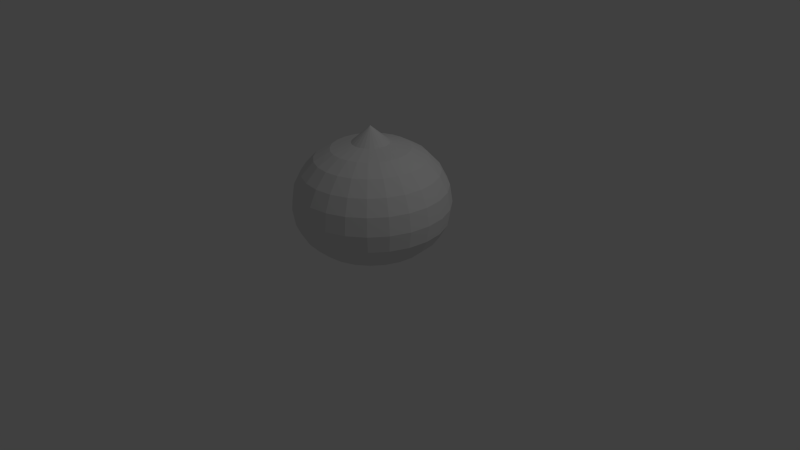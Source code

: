 # Source: SlimeTexImg.blend  (saved by Blender 2.71.0; exported with 4.5.12 LTS)
import bpy
from mathutils import Matrix  # noqa: F401  (used for matrix-valued properties, if any)

bpy.ops.wm.read_factory_settings(use_empty=True)
scene = bpy.context.scene
scene.name = 'Scene'

# ---- collections
col_collection_1 = bpy.data.collections.new('Collection 1'); scene.collection.children.link(col_collection_1)

# ---- materials (node trees are filled in below, after node groups)
mat_slime = bpy.data.materials.new('Slime')
mat_slime.alpha_threshold = 0.0
mat_slime.use_transparent_shadow = False
mat_slime.roughness = 0.5
mat_slime.line_color = (0.0, 0.0, 0.0, 1.0)

# ---- material node trees

# ---- world
world_world = bpy.data.worlds.new('World'); scene.world = world_world
world_world.color = (0.05088, 0.05088, 0.05088)
world_world.use_sun_shadow = False
world_world.sun_shadow_jitter_overblur = 0.0
world_world.cycles.sampling_method = 'MANUAL'
world_world.cycles.sample_map_resolution = 256

# ---- cameras
cam_camera = bpy.data.cameras.new('Camera')
cam_camera.clip_end = 100.0
cam_camera.lens = 35.0
cam_camera.sensor_width = 32.0
cam_camera.sensor_height = 18.0
cam_camera.ortho_scale = 7.314
cam_camera.dof.focus_distance = 0.0
cam_camera.dof.aperture_fstop = 128.0

# ---- lights
light_lamp = bpy.data.lights.new('Lamp', 'POINT')
light_lamp.transmission_factor = 0.0
light_lamp.cutoff_distance = 30.0
light_lamp.energy = 100.0
light_lamp.shadow_buffer_clip_start = 1.001
light_lamp.shadow_soft_size = 0.1
light_lamp.shadow_maximum_resolution = 0.006
light_lamp.use_absolute_resolution = True
light_lamp.cycles.use_multiple_importance_sampling = False

# ---- meshes
me_sphere = bpy.data.meshes.new('Sphere')
me_sphere.from_pydata([(-0.2391, -5.992e-05, 0.7904), (-0.5, 0.0, 0.7196), (-0.7071, 0.0, 0.6001), (-0.866, 0.0, 0.4268), (-0.9659, 0.0, 0.2302), (-1.0, 0.0, 7.55e-08), (-0.9659, 0.0, -0.2171), (-0.863, -0.00272, -0.3878), (-0.7041, -0.00272, -0.5288), (-0.497, -0.00272, -0.5951), (-0.2558, -0.00272, -0.6356), (-0.2309, 0.06183, 0.7904), (-0.483, 0.1294, 0.7196), (-0.683, 0.183, 0.6001), (-0.8365, 0.2241, 0.4268), (-0.933, 0.25, 0.2302), (-0.9659, 0.2588, 7.55e-08), (-0.933, 0.25, -0.2171), (-0.8335, 0.2214, -0.3878), (-0.68, 0.1803, -0.5288), (-0.4799, 0.1267, -0.5951), (-0.247, 0.06427, -0.6356), (-0.207, 0.1195, 0.7904), (-0.433, 0.25, 0.7196), (-0.6124, 0.3536, 0.6001), (-0.75, 0.433, 0.4268), (-0.8365, 0.483, 0.2302), (-0.866, 0.5, 7.55e-08), (-0.8365, 0.483, -0.2171), (-0.747, 0.4303, -0.3878), (-0.6094, 0.3508, -0.5288), (-0.43, 0.2473, -0.5951), (-0.2211, 0.1267, -0.6356), (-0.169, 0.169, 0.7904), (-0.3536, 0.3536, 0.7196), (-0.5, 0.5, 0.6001), (-0.6124, 0.6124, 0.4268), (-0.683, 0.683, 0.2302), (-0.7071, 0.7071, 7.55e-08), (-0.683, 0.683, -0.2171), (-0.6094, 0.6097, -0.3878), (-0.497, 0.4973, -0.5288), (-0.3505, 0.3508, -0.5951), (-0.18, 0.1803, -0.6356), (-0.1195, 0.207, 0.7904), (-0.25, 0.433, 0.7196), (-0.3536, 0.6124, 0.6001), (-0.433, 0.75, 0.4268), (-0.483, 0.8365, 0.2302), (-0.5, 0.866, 7.55e-08), (-0.483, 0.8365, -0.2171), (-0.43, 0.7473, -0.3878), (-0.3505, 0.6097, -0.5288), (-0.247, 0.4303, -0.5951), (-0.1264, 0.2214, -0.6356), (-0.06184, 0.2309, 0.7904), (-0.1294, 0.483, 0.7196), (-0.183, 0.683, 0.6001), (-0.2241, 0.8365, 0.4268), (-0.25, 0.933, 0.2302), (-0.2588, 0.9659, 7.55e-08), (-0.25, 0.933, -0.2171), (-0.2211, 0.8338, -0.3878), (-0.18, 0.6803, -0.5288), (-0.1264, 0.4802, -0.5951), (-0.06397, 0.2473, -0.6356), (4.187e-05, 0.2391, 0.7904), (-3.262e-07, 0.5, 0.7196), (-3.262e-07, 0.7071, 0.6001), (-3.411e-07, 0.866, 0.4268), (-4.305e-07, 0.9659, 0.2302), (-3.262e-07, 1.0, 7.55e-08), (-4.156e-07, 0.9659, -0.2171), (0.003021, 0.8633, -0.3878), (0.003021, 0.7044, -0.5288), (0.003021, 0.4973, -0.5951), (0.003021, 0.2561, -0.6356), (0.06193, 0.2309, 0.7904), (0.1294, 0.483, 0.7196), (0.183, 0.683, 0.6001), (0.2241, 0.8365, 0.4268), (0.25, 0.933, 0.2302), (0.2588, 0.9659, 7.55e-08), (0.25, 0.933, -0.2171), (0.2272, 0.8338, -0.3878), (0.186, 0.6803, -0.5288), (0.1324, 0.4802, -0.5951), (0.07001, 0.2473, -0.6356), (0.1196, 0.207, 0.7904), (0.25, 0.433, 0.7196), (0.3536, 0.6124, 0.6001), (0.433, 0.75, 0.4268), (0.483, 0.8365, 0.2302), (0.5, 0.866, 7.55e-08), (0.483, 0.8365, -0.2171), (0.436, 0.7473, -0.3878), (0.3566, 0.6097, -0.5288), (0.253, 0.4303, -0.5951), (0.1324, 0.2214, -0.6356), (-6.648e-07, -2.754e-07, 1.0), (0.1691, 0.169, 0.7904), (0.3536, 0.3536, 0.7196), (0.5, 0.5, 0.6001), (0.6124, 0.6124, 0.4268), (0.683, 0.683, 0.2302), (0.7071, 0.7071, 7.55e-08), (0.683, 0.683, -0.2171), (0.6154, 0.6097, -0.3878), (0.503, 0.4973, -0.5288), (0.3566, 0.3508, -0.5951), (0.186, 0.1803, -0.6356), (0.2071, 0.1195, 0.7904), (0.433, 0.25, 0.7196), (0.6124, 0.3536, 0.6001), (0.75, 0.433, 0.4268), (0.8365, 0.483, 0.2302), (0.866, 0.5, 7.55e-08), (0.8365, 0.483, -0.2171), (0.753, 0.4303, -0.3878), (0.6154, 0.3508, -0.5288), (0.436, 0.2473, -0.5951), (0.2272, 0.1267, -0.6356), (0.231, 0.06183, 0.7904), (0.483, 0.1294, 0.7196), (0.683, 0.183, 0.6001), (0.8365, 0.2241, 0.4268), (0.933, 0.25, 0.2302), (0.9659, 0.2588, 7.55e-08), (0.933, 0.25, -0.2171), (0.8395, 0.2214, -0.3878), (0.686, 0.1803, -0.5288), (0.486, 0.1267, -0.5951), (0.253, 0.06427, -0.6356), (0.2392, -5.991e-05, 0.7904), (0.5, -7.099e-08, 0.7196), (0.7071, -1.455e-07, 0.6001), (0.866, -5.608e-08, 0.4268), (0.9659, -5.608e-08, 0.2302), (1.0, -8.589e-08, 7.55e-08), (0.9659, -5.608e-08, -0.2171), (0.869, -0.00272, -0.3878), (0.7101, -0.00272, -0.5288), (0.503, -0.00272, -0.5951), (0.2618, -0.00272, -0.6356), (0.231, -0.06195, 0.7904), (0.483, -0.1294, 0.7196), (0.683, -0.183, 0.6001), (0.8365, -0.2241, 0.4268), (0.933, -0.25, 0.2302), (0.9659, -0.2588, 7.55e-08), (0.933, -0.25, -0.2171), (0.8395, -0.2269, -0.3878), (0.686, -0.1857, -0.5288), (0.486, -0.1321, -0.5951), (0.253, -0.06971, -0.6356), (0.2071, -0.1196, 0.7904), (0.433, -0.25, 0.7196), (0.6124, -0.3536, 0.6001), (0.75, -0.433, 0.4268), (0.8365, -0.483, 0.2302), (0.866, -0.5, 7.55e-08), (0.8365, -0.483, -0.2171), (0.753, -0.4357, -0.3878), (0.6154, -0.3563, -0.5288), (0.436, -0.2527, -0.5951), (0.2272, -0.1321, -0.6356), (0.1691, -0.1691, 0.7904), (0.3536, -0.3536, 0.7196), (0.5, -0.5, 0.6001), (0.6124, -0.6124, 0.4268), (0.683, -0.683, 0.2302), (0.7071, -0.7071, 7.55e-08), (0.683, -0.683, -0.2171), (0.6154, -0.6151, -0.3878), (0.503, -0.5027, -0.5288), (0.3566, -0.3563, -0.5951), (0.186, -0.1857, -0.6356), (0.1196, -0.2071, 0.7904), (0.25, -0.433, 0.7196), (0.3536, -0.6124, 0.6001), (0.433, -0.75, 0.4268), (0.483, -0.8365, 0.2302), (0.5, -0.866, 7.55e-08), (0.483, -0.8365, -0.2171), (0.436, -0.7527, -0.3878), (0.3566, -0.6151, -0.5288), (0.253, -0.4357, -0.5951), (0.1324, -0.2269, -0.6356), (0.06193, -0.231, 0.7904), (0.1294, -0.483, 0.7196), (0.183, -0.683, 0.6001), (0.2241, -0.8365, 0.4268), (0.25, -0.933, 0.2302), (0.2588, -0.9659, 7.55e-08), (0.25, -0.933, -0.2171), (0.2272, -0.8392, -0.3878), (0.186, -0.6857, -0.5288), (0.1324, -0.4857, -0.5951), (0.07001, -0.2527, -0.6356), (4.186e-05, -0.2392, 0.7904), (-4.678e-07, -0.5, 0.7196), (-4.901e-07, -0.7071, 0.6001), (-4.901e-07, -0.866, 0.4268), (-4.007e-07, -0.9659, 0.2302), (-3.709e-07, -1.0, 7.55e-08), (-3.709e-07, -0.9659, -0.2171), (0.003021, -0.8687, -0.3878), (0.003021, -0.7098, -0.5288), (0.003021, -0.5027, -0.5951), (0.003021, -0.2615, -0.6356), (-0.06184, -0.231, 0.7904), (-0.1294, -0.483, 0.7196), (-0.183, -0.683, 0.6001), (-0.2241, -0.8365, 0.4268), (-0.25, -0.933, 0.2302), (-0.2588, -0.9659, 7.55e-08), (-0.25, -0.933, -0.2171), (-0.2211, -0.8392, -0.3878), (-0.18, -0.6857, -0.5288), (-0.1264, -0.4857, -0.5951), (-0.06397, -0.2527, -0.6356), (-0.1195, -0.2071, 0.7904), (-0.25, -0.433, 0.7196), (-0.3536, -0.6124, 0.6001), (-0.433, -0.75, 0.4268), (-0.483, -0.8365, 0.2302), (-0.5, -0.866, 7.55e-08), (-0.483, -0.8365, -0.2171), (-0.43, -0.7527, -0.3878), (-0.3505, -0.6151, -0.5288), (-0.247, -0.4357, -0.5951), (-0.1264, -0.2269, -0.6356), (-0.169, -0.1691, 0.7904), (-0.3536, -0.3536, 0.7196), (-0.5, -0.5, 0.6001), (-0.6124, -0.6124, 0.4268), (-0.683, -0.683, 0.2302), (-0.7071, -0.7071, 7.55e-08), (-0.683, -0.683, -0.2171), (-0.6094, -0.6151, -0.3878), (-0.497, -0.5027, -0.5288), (-0.3505, -0.3563, -0.5951), (-0.18, -0.1857, -0.6356), (-0.207, -0.1196, 0.7904), (-0.433, -0.25, 0.7196), (-0.6124, -0.3536, 0.6001), (-0.75, -0.433, 0.4268), (-0.8365, -0.483, 0.2302), (-0.866, -0.5, 7.55e-08), (-0.8365, -0.483, -0.2171), (-0.747, -0.4357, -0.3878), (-0.6094, -0.3563, -0.5288), (-0.43, -0.2527, -0.5951), (-0.2211, -0.1321, -0.6356), (-0.2309, -0.06195, 0.7904), (-0.483, -0.1294, 0.7196), (-0.683, -0.183, 0.6001), (-0.8365, -0.2241, 0.4268), (-0.933, -0.25, 0.2302), (-0.9659, -0.2588, 7.55e-08), (-0.933, -0.25, -0.2171), (-0.8335, -0.2269, -0.3878), (-0.68, -0.1857, -0.5288), (-0.4799, -0.1321, -0.5951), (-0.247, -0.06971, -0.6356), (-0.01588, -0.00272, -0.6356), (-0.01524, 0.002173, -0.6356), (-0.01335, 0.006732, -0.6356), (-0.01035, 0.01065, -0.6356), (-0.006431, 0.01365, -0.6356), (-0.001872, 0.01554, -0.6356), (0.003021, 0.01618, -0.6356), (0.007914, 0.01554, -0.6356), (0.01247, 0.01365, -0.6356), (0.01639, 0.01065, -0.6356), (0.01939, 0.006732, -0.6356), (0.02128, 0.002173, -0.6356), (0.02192, -0.00272, -0.6356), (0.02128, -0.007612, -0.6356), (0.01939, -0.01217, -0.6356), (0.01639, -0.01609, -0.6356), (0.01247, -0.01909, -0.6356), (0.007914, -0.02098, -0.6356), (0.003021, -0.02162, -0.6356), (-0.001872, -0.02098, -0.6356), (-0.006431, -0.01909, -0.6356), (-0.01035, -0.01609, -0.6356), (-0.01335, -0.01217, -0.6356), (-0.01524, -0.007612, -0.6356)], [], [(10, 9, 20, 21), (9, 8, 19, 20), (8, 7, 18, 19), (7, 6, 17, 18), (6, 5, 16, 17), (5, 4, 15, 16), (4, 3, 14, 15), (3, 2, 13, 14), (2, 1, 12, 13), (1, 0, 11, 12), (21, 20, 31, 32), (20, 19, 30, 31), (19, 18, 29, 30), (18, 17, 28, 29), (17, 16, 27, 28), (16, 15, 26, 27), (15, 14, 25, 26), (14, 13, 24, 25), (13, 12, 23, 24), (12, 11, 22, 23), (32, 31, 42, 43), (31, 30, 41, 42), (30, 29, 40, 41), (29, 28, 39, 40), (28, 27, 38, 39), (27, 26, 37, 38), (26, 25, 36, 37), (25, 24, 35, 36), (24, 23, 34, 35), (23, 22, 33, 34), (43, 42, 53, 54), (42, 41, 52, 53), (41, 40, 51, 52), (40, 39, 50, 51), (39, 38, 49, 50), (38, 37, 48, 49), (37, 36, 47, 48), (36, 35, 46, 47), (35, 34, 45, 46), (34, 33, 44, 45), (54, 53, 64, 65), (53, 52, 63, 64), (52, 51, 62, 63), (51, 50, 61, 62), (50, 49, 60, 61), (49, 48, 59, 60), (48, 47, 58, 59), (47, 46, 57, 58), (46, 45, 56, 57), (45, 44, 55, 56), (65, 64, 75, 76), (64, 63, 74, 75), (63, 62, 73, 74), (62, 61, 72, 73), (61, 60, 71, 72), (60, 59, 70, 71), (59, 58, 69, 70), (58, 57, 68, 69), (57, 56, 67, 68), (56, 55, 66, 67), (76, 75, 86, 87), (75, 74, 85, 86), (74, 73, 84, 85), (73, 72, 83, 84), (72, 71, 82, 83), (71, 70, 81, 82), (70, 69, 80, 81), (69, 68, 79, 80), (68, 67, 78, 79), (67, 66, 77, 78), (87, 86, 97, 98), (86, 85, 96, 97), (85, 84, 95, 96), (84, 83, 94, 95), (83, 82, 93, 94), (82, 81, 92, 93), (81, 80, 91, 92), (80, 79, 90, 91), (79, 78, 89, 90), (78, 77, 88, 89), (98, 97, 109, 110), (97, 96, 108, 109), (96, 95, 107, 108), (95, 94, 106, 107), (94, 93, 105, 106), (93, 92, 104, 105), (92, 91, 103, 104), (91, 90, 102, 103), (90, 89, 101, 102), (89, 88, 100, 101), (110, 109, 120, 121), (109, 108, 119, 120), (108, 107, 118, 119), (107, 106, 117, 118), (106, 105, 116, 117), (105, 104, 115, 116), (104, 103, 114, 115), (103, 102, 113, 114), (102, 101, 112, 113), (101, 100, 111, 112), (121, 120, 131, 132), (120, 119, 130, 131), (119, 118, 129, 130), (118, 117, 128, 129), (117, 116, 127, 128), (116, 115, 126, 127), (115, 114, 125, 126), (114, 113, 124, 125), (113, 112, 123, 124), (112, 111, 122, 123), (132, 131, 142, 143), (131, 130, 141, 142), (130, 129, 140, 141), (129, 128, 139, 140), (128, 127, 138, 139), (127, 126, 137, 138), (126, 125, 136, 137), (125, 124, 135, 136), (124, 123, 134, 135), (123, 122, 133, 134), (143, 142, 153, 154), (142, 141, 152, 153), (141, 140, 151, 152), (140, 139, 150, 151), (139, 138, 149, 150), (138, 137, 148, 149), (137, 136, 147, 148), (136, 135, 146, 147), (135, 134, 145, 146), (134, 133, 144, 145), (154, 153, 164, 165), (153, 152, 163, 164), (152, 151, 162, 163), (151, 150, 161, 162), (150, 149, 160, 161), (149, 148, 159, 160), (148, 147, 158, 159), (147, 146, 157, 158), (146, 145, 156, 157), (145, 144, 155, 156), (165, 164, 175, 176), (164, 163, 174, 175), (163, 162, 173, 174), (162, 161, 172, 173), (161, 160, 171, 172), (160, 159, 170, 171), (159, 158, 169, 170), (158, 157, 168, 169), (157, 156, 167, 168), (156, 155, 166, 167), (176, 175, 186, 187), (175, 174, 185, 186), (174, 173, 184, 185), (173, 172, 183, 184), (172, 171, 182, 183), (171, 170, 181, 182), (170, 169, 180, 181), (169, 168, 179, 180), (168, 167, 178, 179), (167, 166, 177, 178), (187, 186, 197, 198), (186, 185, 196, 197), (185, 184, 195, 196), (184, 183, 194, 195), (183, 182, 193, 194), (182, 181, 192, 193), (181, 180, 191, 192), (180, 179, 190, 191), (179, 178, 189, 190), (178, 177, 188, 189), (198, 197, 208, 209), (197, 196, 207, 208), (196, 195, 206, 207), (195, 194, 205, 206), (194, 193, 204, 205), (193, 192, 203, 204), (192, 191, 202, 203), (191, 190, 201, 202), (190, 189, 200, 201), (189, 188, 199, 200), (209, 208, 219, 220), (208, 207, 218, 219), (207, 206, 217, 218), (206, 205, 216, 217), (205, 204, 215, 216), (204, 203, 214, 215), (203, 202, 213, 214), (202, 201, 212, 213), (201, 200, 211, 212), (200, 199, 210, 211), (220, 219, 230, 231), (219, 218, 229, 230), (218, 217, 228, 229), (217, 216, 227, 228), (216, 215, 226, 227), (215, 214, 225, 226), (214, 213, 224, 225), (213, 212, 223, 224), (212, 211, 222, 223), (211, 210, 221, 222), (231, 230, 241, 242), (230, 229, 240, 241), (229, 228, 239, 240), (228, 227, 238, 239), (227, 226, 237, 238), (226, 225, 236, 237), (225, 224, 235, 236), (224, 223, 234, 235), (223, 222, 233, 234), (222, 221, 232, 233), (242, 241, 252, 253), (241, 240, 251, 252), (240, 239, 250, 251), (239, 238, 249, 250), (238, 237, 248, 249), (237, 236, 247, 248), (236, 235, 246, 247), (235, 234, 245, 246), (234, 233, 244, 245), (233, 232, 243, 244), (253, 252, 263, 264), (252, 251, 262, 263), (251, 250, 261, 262), (250, 249, 260, 261), (249, 248, 259, 260), (248, 247, 258, 259), (247, 246, 257, 258), (246, 245, 256, 257), (245, 244, 255, 256), (244, 243, 254, 255), (0, 99, 11), (11, 99, 22), (22, 99, 33), (33, 99, 44), (44, 99, 55), (55, 99, 66), (66, 99, 77), (77, 99, 88), (88, 99, 100), (100, 99, 111), (111, 99, 122), (122, 99, 133), (133, 99, 144), (144, 99, 155), (155, 99, 166), (166, 99, 177), (177, 99, 188), (188, 99, 199), (199, 99, 210), (210, 99, 221), (221, 99, 232), (232, 99, 243), (243, 99, 254), (264, 263, 9, 10), (263, 262, 8, 9), (262, 261, 7, 8), (261, 260, 6, 7), (260, 259, 5, 6), (259, 258, 4, 5), (258, 257, 3, 4), (257, 256, 2, 3), (256, 255, 1, 2), (255, 254, 0, 1), (254, 99, 0), (43, 54, 269, 268), (176, 187, 281, 280), (198, 209, 283, 282), (65, 76, 271, 270), (220, 231, 285, 284), (87, 98, 273, 272), (98, 110, 274, 273), (264, 10, 265, 288), (242, 253, 287, 286), (121, 132, 276, 275), (10, 21, 266, 265), (143, 154, 278, 277), (32, 43, 268, 267), (165, 176, 280, 279), (187, 198, 282, 281), (54, 65, 270, 269), (209, 220, 284, 283), (76, 87, 272, 271), (231, 242, 286, 285), (110, 121, 275, 274), (253, 264, 288, 287), (132, 143, 277, 276), (21, 32, 267, 266), (154, 165, 279, 278)])
_uv = me_sphere.uv_layers.new(name='UVMap')
_uv.uv.foreach_set('vector', [0.4556, 0.0807, 0.4551, 0.1434, 0.4287, 0.1433, 0.4291, 0.08053, 0.4551, 0.1434, 0.455, 0.1897, 0.4286, 0.1896, 0.4287, 0.1433, 0.455, 0.1897, 0.4549, 0.2341, 0.4286, 0.234, 0.4286, 0.1896, 0.4549, 0.2341, 0.4546, 0.2744, 0.4284, 0.2744, 0.4286, 0.234, 0.4546, 0.2744, 0.4546, 0.3187, 0.4284, 0.3187, 0.4284, 0.2744, 0.4546, 0.3187, 0.4546, 0.3655, 0.4284, 0.3655, 0.4284, 0.3187, 0.4546, 0.3655, 0.4546, 0.4104, 0.4284, 0.4104, 0.4284, 0.3655, 0.4546, 0.4104, 0.4546, 0.4596, 0.4284, 0.4596, 0.4284, 0.4104, 0.4546, 0.4596, 0.4546, 0.5117, 0.4284, 0.5117, 0.4284, 0.4596, 0.4546, 0.5117, 0.4546, 0.5745, 0.4284, 0.5745, 0.4284, 0.5117, 0.4291, 0.08053, 0.4287, 0.1433, 0.4023, 0.1432, 0.4025, 0.08043, 0.4287, 0.1433, 0.4286, 0.1896, 0.4023, 0.1895, 0.4023, 0.1432, 0.4286, 0.1896, 0.4286, 0.234, 0.4022, 0.234, 0.4023, 0.1895, 0.4286, 0.234, 0.4284, 0.2744, 0.4021, 0.2744, 0.4022, 0.234, 0.4284, 0.2744, 0.4284, 0.3187, 0.4021, 0.3187, 0.4021, 0.2744, 0.4284, 0.3187, 0.4284, 0.3655, 0.4021, 0.3655, 0.4021, 0.3187, 0.4284, 0.3655, 0.4284, 0.4104, 0.4021, 0.4104, 0.4021, 0.3655, 0.4284, 0.4104, 0.4284, 0.4596, 0.4021, 0.4596, 0.4021, 0.4104, 0.4284, 0.4596, 0.4284, 0.5117, 0.4021, 0.5117, 0.4021, 0.4596, 0.4284, 0.5117, 0.4284, 0.5745, 0.4021, 0.5745, 0.4021, 0.5117, 0.4025, 0.08043, 0.4023, 0.1432, 0.3759, 0.1432, 0.3758, 0.08041, 0.4023, 0.1432, 0.4023, 0.1895, 0.3759, 0.1895, 0.3759, 0.1432, 0.4023, 0.1895, 0.4022, 0.234, 0.3759, 0.234, 0.3759, 0.1895, 0.4022, 0.234, 0.4021, 0.2744, 0.3759, 0.2744, 0.3759, 0.234, 0.4021, 0.2744, 0.4021, 0.3187, 0.3759, 0.3187, 0.3759, 0.2744, 0.4021, 0.3187, 0.4021, 0.3655, 0.3759, 0.3655, 0.3759, 0.3187, 0.4021, 0.3655, 0.4021, 0.4104, 0.3759, 0.4104, 0.3759, 0.3655, 0.4021, 0.4104, 0.4021, 0.4596, 0.3759, 0.4596, 0.3759, 0.4104, 0.4021, 0.4596, 0.4021, 0.5117, 0.3759, 0.5117, 0.3759, 0.4596, 0.4021, 0.5117, 0.4021, 0.5745, 0.3759, 0.5745, 0.3759, 0.5117, 0.3758, 0.08041, 0.3759, 0.1432, 0.3494, 0.1433, 0.3492, 0.08046, 0.3759, 0.1432, 0.3759, 0.1895, 0.3495, 0.1895, 0.3494, 0.1433, 0.3759, 0.1895, 0.3759, 0.234, 0.3495, 0.234, 0.3495, 0.1895, 0.3759, 0.234, 0.3759, 0.2744, 0.3497, 0.2744, 0.3495, 0.234, 0.3759, 0.2744, 0.3759, 0.3187, 0.3497, 0.3187, 0.3497, 0.2744, 0.3759, 0.3187, 0.3759, 0.3655, 0.3497, 0.3655, 0.3497, 0.3187, 0.3759, 0.3655, 0.3759, 0.4104, 0.3497, 0.4104, 0.3497, 0.3655, 0.3759, 0.4104, 0.3759, 0.4596, 0.3497, 0.4596, 0.3497, 0.4104, 0.3759, 0.4596, 0.3759, 0.5117, 0.3497, 0.5117, 0.3497, 0.4596, 0.3759, 0.5117, 0.3759, 0.5745, 0.3497, 0.5745, 0.3497, 0.5117, 0.3492, 0.08046, 0.3494, 0.1433, 0.323, 0.1434, 0.3226, 0.08059, 0.3494, 0.1433, 0.3495, 0.1895, 0.3232, 0.1896, 0.323, 0.1434, 0.3495, 0.1895, 0.3495, 0.234, 0.3232, 0.2341, 0.3232, 0.1896, 0.3495, 0.234, 0.3497, 0.2744, 0.3235, 0.2744, 0.3232, 0.2341, 0.3497, 0.2744, 0.3497, 0.3187, 0.3235, 0.3187, 0.3235, 0.2744, 0.3497, 0.3187, 0.3497, 0.3655, 0.3235, 0.3655, 0.3235, 0.3187, 0.3497, 0.3655, 0.3497, 0.4104, 0.3235, 0.4104, 0.3235, 0.3655, 0.3497, 0.4104, 0.3497, 0.4596, 0.3235, 0.4596, 0.3235, 0.4104, 0.3497, 0.4596, 0.3497, 0.5117, 0.3235, 0.5117, 0.3235, 0.4596, 0.3497, 0.5117, 0.3497, 0.5745, 0.3235, 0.5745, 0.3235, 0.5117, 0.3226, 0.08059, 0.323, 0.1434, 0.2967, 0.1435, 0.2961, 0.08078, 0.323, 0.1434, 0.3232, 0.1896, 0.2968, 0.1897, 0.2967, 0.1435, 0.3232, 0.1896, 0.3232, 0.2341, 0.2969, 0.2341, 0.2968, 0.1897, 0.3232, 0.2341, 0.3235, 0.2744, 0.2973, 0.2744, 0.2969, 0.2341, 0.3235, 0.2744, 0.3235, 0.3187, 0.2973, 0.3187, 0.2973, 0.2744, 0.3235, 0.3187, 0.3235, 0.3655, 0.2973, 0.3655, 0.2973, 0.3187, 0.3235, 0.3655, 0.3235, 0.4104, 0.2973, 0.4104, 0.2973, 0.3655, 0.3235, 0.4104, 0.3235, 0.4596, 0.2973, 0.4596, 0.2973, 0.4104, 0.3235, 0.4596, 0.3235, 0.5117, 0.2973, 0.5117, 0.2973, 0.4596, 0.3235, 0.5117, 0.3235, 0.5745, 0.2972, 0.5745, 0.2973, 0.5117, 0.2961, 0.08078, 0.2967, 0.1435, 0.2703, 0.1437, 0.2696, 0.08102, 0.2967, 0.1435, 0.2968, 0.1897, 0.2705, 0.1898, 0.2703, 0.1437, 0.2968, 0.1897, 0.2969, 0.2341, 0.2706, 0.2342, 0.2705, 0.1898, 0.2969, 0.2341, 0.2973, 0.2744, 0.271, 0.2744, 0.2706, 0.2342, 0.2973, 0.2744, 0.2973, 0.3187, 0.271, 0.3187, 0.271, 0.2744, 0.2973, 0.3187, 0.2973, 0.3655, 0.271, 0.3655, 0.271, 0.3187, 0.2973, 0.3655, 0.2973, 0.4104, 0.271, 0.4104, 0.271, 0.3655, 0.2973, 0.4104, 0.2973, 0.4596, 0.271, 0.4596, 0.271, 0.4104, 0.2973, 0.4596, 0.2973, 0.5117, 0.271, 0.5117, 0.271, 0.4596, 0.2973, 0.5117, 0.2972, 0.5745, 0.271, 0.5745, 0.271, 0.5117, 0.2696, 0.08102, 0.2703, 0.1437, 0.244, 0.1439, 0.2433, 0.08129, 0.2703, 0.1437, 0.2705, 0.1898, 0.2443, 0.19, 0.244, 0.1439, 0.2705, 0.1898, 0.2706, 0.2342, 0.2444, 0.2343, 0.2443, 0.19, 0.2706, 0.2342, 0.271, 0.2744, 0.2448, 0.2744, 0.2444, 0.2343, 0.271, 0.2744, 0.271, 0.3187, 0.2448, 0.3187, 0.2448, 0.2744, 0.271, 0.3187, 0.271, 0.3655, 0.2448, 0.3655, 0.2448, 0.3187, 0.271, 0.3655, 0.271, 0.4104, 0.2448, 0.4104, 0.2448, 0.3655, 0.271, 0.4104, 0.271, 0.4596, 0.2448, 0.4596, 0.2448, 0.4104, 0.271, 0.4596, 0.271, 0.5117, 0.2448, 0.5117, 0.2448, 0.4596, 0.271, 0.5117, 0.271, 0.5745, 0.2448, 0.5745, 0.2448, 0.5117, 0.2433, 0.08129, 0.244, 0.1439, 0.2178, 0.1441, 0.217, 0.08158, 0.244, 0.1439, 0.2443, 0.19, 0.218, 0.1901, 0.2178, 0.1441, 0.2443, 0.19, 0.2444, 0.2343, 0.2181, 0.2344, 0.218, 0.1901, 0.2444, 0.2343, 0.2448, 0.2744, 0.2186, 0.2744, 0.2181, 0.2344, 0.2448, 0.2744, 0.2448, 0.3187, 0.2186, 0.3187, 0.2186, 0.2744, 0.2448, 0.3187, 0.2448, 0.3655, 0.2186, 0.3655, 0.2186, 0.3187, 0.2448, 0.3655, 0.2448, 0.4104, 0.2186, 0.4104, 0.2186, 0.3655, 0.2448, 0.4104, 0.2448, 0.4596, 0.2186, 0.4596, 0.2186, 0.4104, 0.2448, 0.4596, 0.2448, 0.5117, 0.2186, 0.5117, 0.2186, 0.4596, 0.2448, 0.5117, 0.2448, 0.5745, 0.2186, 0.5745, 0.2186, 0.5117, 0.217, 0.08158, 0.2178, 0.1441, 0.1916, 0.1443, 0.1909, 0.08186, 0.2178, 0.1441, 0.218, 0.1901, 0.1918, 0.1902, 0.1916, 0.1443, 0.218, 0.1901, 0.2181, 0.2344, 0.1919, 0.2345, 0.1918, 0.1902, 0.2181, 0.2344, 0.2186, 0.2744, 0.1924, 0.2744, 0.1919, 0.2345, 0.2186, 0.2744, 0.2186, 0.3187, 0.1924, 0.3187, 0.1924, 0.2744, 0.2186, 0.3187, 0.2186, 0.3655, 0.1924, 0.3655, 0.1924, 0.3187, 0.2186, 0.3655, 0.2186, 0.4104, 0.1924, 0.4104, 0.1924, 0.3655, 0.2186, 0.4104, 0.2186, 0.4596, 0.1924, 0.4596, 0.1924, 0.4104, 0.2186, 0.4596, 0.2186, 0.5117, 0.1924, 0.5117, 0.1924, 0.4596, 0.2186, 0.5117, 0.2186, 0.5745, 0.1924, 0.5745, 0.1924, 0.5117, 0.1909, 0.08186, 0.1916, 0.1443, 0.1655, 0.1445, 0.1649, 0.08211, 0.1916, 0.1443, 0.1918, 0.1902, 0.1657, 0.1904, 0.1655, 0.1445, 0.1918, 0.1902, 0.1919, 0.2345, 0.1658, 0.2345, 0.1657, 0.1904, 0.1919, 0.2345, 0.1924, 0.2744, 0.1662, 0.2744, 0.1658, 0.2345, 0.1924, 0.2744, 0.1924, 0.3187, 0.1662, 0.3187, 0.1662, 0.2744, 0.1924, 0.3187, 0.1924, 0.3655, 0.1662, 0.3655, 0.1662, 0.3187, 0.1924, 0.3655, 0.1924, 0.4104, 0.1662, 0.4104, 0.1662, 0.3655, 0.1924, 0.4104, 0.1924, 0.4596, 0.1662, 0.4596, 0.1662, 0.4104, 0.1924, 0.4596, 0.1924, 0.5117, 0.1662, 0.5117, 0.1662, 0.4596, 0.1924, 0.5117, 0.1924, 0.5745, 0.1661, 0.5745, 0.1662, 0.5117, 0.1649, 0.08211, 0.1655, 0.1445, 0.1394, 0.1446, 0.1389, 0.08233, 0.1655, 0.1445, 0.1657, 0.1904, 0.1396, 0.1905, 0.1394, 0.1446, 0.1657, 0.1904, 0.1658, 0.2345, 0.1396, 0.2346, 0.1396, 0.1905, 0.1658, 0.2345, 0.1662, 0.2744, 0.1399, 0.2744, 0.1396, 0.2346, 0.1662, 0.2744, 0.1662, 0.3187, 0.1399, 0.3187, 0.1399, 0.2744, 0.1662, 0.3187, 0.1662, 0.3655, 0.1399, 0.3655, 0.1399, 0.3187, 0.1662, 0.3655, 0.1662, 0.4104, 0.1399, 0.4104, 0.1399, 0.3655, 0.1662, 0.4104, 0.1662, 0.4596, 0.1399, 0.4596, 0.1399, 0.4104, 0.1662, 0.4596, 0.1662, 0.5117, 0.1399, 0.5117, 0.1399, 0.4596, 0.1662, 0.5117, 0.1661, 0.5745, 0.1399, 0.5745, 0.1399, 0.5117, 0.1389, 0.08233, 0.1394, 0.1446, 0.1134, 0.1447, 0.113, 0.08249, 0.1394, 0.1446, 0.1396, 0.1905, 0.1135, 0.1906, 0.1134, 0.1447, 0.1396, 0.1905, 0.1396, 0.2346, 0.1135, 0.2347, 0.1135, 0.1906, 0.1396, 0.2346, 0.1399, 0.2744, 0.1137, 0.2744, 0.1135, 0.2347, 0.1399, 0.2744, 0.1399, 0.3187, 0.1137, 0.3187, 0.1137, 0.2744, 0.1399, 0.3187, 0.1399, 0.3655, 0.1137, 0.3655, 0.1137, 0.3187, 0.1399, 0.3655, 0.1399, 0.4104, 0.1137, 0.4104, 0.1137, 0.3655, 0.1399, 0.4104, 0.1399, 0.4596, 0.1137, 0.4596, 0.1137, 0.4104, 0.1399, 0.4596, 0.1399, 0.5117, 0.1137, 0.5117, 0.1137, 0.4596, 0.1399, 0.5117, 0.1399, 0.5745, 0.1137, 0.5745, 0.1137, 0.5117, 0.113, 0.08249, 0.1134, 0.1447, 0.08734, 0.1448, 0.08719, 0.08258, 0.1134, 0.1447, 0.1135, 0.1906, 0.08739, 0.1906, 0.08734, 0.1448, 0.1135, 0.1906, 0.1135, 0.2347, 0.08741, 0.2347, 0.08739, 0.1906, 0.1135, 0.2347, 0.1137, 0.2744, 0.08751, 0.2744, 0.08741, 0.2347, 0.1137, 0.2744, 0.1137, 0.3187, 0.08751, 0.3187, 0.08751, 0.2744, 0.1137, 0.3187, 0.1137, 0.3655, 0.08751, 0.3655, 0.08751, 0.3187, 0.1137, 0.3655, 0.1137, 0.4104, 0.08751, 0.4104, 0.08751, 0.3655, 0.1137, 0.4104, 0.1137, 0.4596, 0.08751, 0.4596, 0.08751, 0.4104, 0.1137, 0.4596, 0.1137, 0.5117, 0.08751, 0.5117, 0.08751, 0.4596, 0.1137, 0.5117, 0.1137, 0.5745, 0.0875, 0.5744, 0.08751, 0.5117, 0.08719, 0.08258, 0.08734, 0.1448, 0.06133, 0.1448, 0.06137, 0.08261, 0.08734, 0.1448, 0.08739, 0.1906, 0.06132, 0.1906, 0.06133, 0.1448, 0.08739, 0.1906, 0.08741, 0.2347, 0.06132, 0.2347, 0.06132, 0.1906, 0.08741, 0.2347, 0.08751, 0.2744, 0.06129, 0.2744, 0.06132, 0.2347, 0.08751, 0.2744, 0.08751, 0.3187, 0.06129, 0.3187, 0.06129, 0.2744, 0.08751, 0.3187, 0.08751, 0.3655, 0.06129, 0.3655, 0.06129, 0.3187, 0.08751, 0.3655, 0.08751, 0.4104, 0.06129, 0.4104, 0.06129, 0.3655, 0.08751, 0.4104, 0.08751, 0.4596, 0.06129, 0.4596, 0.06129, 0.4104, 0.08751, 0.4596, 0.08751, 0.5117, 0.06129, 0.5117, 0.06129, 0.4596, 0.08751, 0.5117, 0.0875, 0.5744, 0.06129, 0.5744, 0.06129, 0.5117, 0.06137, 0.08261, 0.06133, 0.1448, 0.03532, 0.1448, 0.03555, 0.08255, 0.06133, 0.1448, 0.06132, 0.1906, 0.03525, 0.1906, 0.03532, 0.1448, 0.06132, 0.1906, 0.06132, 0.2347, 0.03522, 0.2347, 0.03525, 0.1906, 0.06132, 0.2347, 0.06129, 0.2744, 0.03507, 0.2744, 0.03522, 0.2347, 0.06129, 0.2744, 0.06129, 0.3187, 0.03507, 0.3187, 0.03507, 0.2744, 0.06129, 0.3187, 0.06129, 0.3655, 0.03507, 0.3655, 0.03507, 0.3187, 0.06129, 0.3655, 0.06129, 0.4104, 0.03507, 0.4104, 0.03507, 0.3655, 0.06129, 0.4104, 0.06129, 0.4596, 0.03507, 0.4596, 0.03507, 0.4104, 0.06129, 0.4596, 0.06129, 0.5117, 0.03507, 0.5117, 0.03507, 0.4596, 0.06129, 0.5117, 0.06129, 0.5744, 0.03508, 0.5744, 0.03507, 0.5117, 0.03555, 0.08255, 0.03532, 0.1448, 0.009295, 0.1447, 0.0097, 0.08243, 0.03532, 0.1448, 0.03525, 0.1906, 0.009166, 0.1905, 0.009295, 0.1447, 0.03525, 0.1906, 0.03522, 0.2347, 0.009109, 0.2346, 0.009166, 0.1905, 0.03522, 0.2347, 0.03507, 0.2744, 0.008854, 0.2744, 0.009109, 0.2346, 0.03507, 0.2744, 0.03507, 0.3187, 0.008854, 0.3187, 0.008854, 0.2744, 0.03507, 0.3187, 0.03507, 0.3655, 0.008854, 0.3655, 0.008854, 0.3187, 0.03507, 0.3655, 0.03507, 0.4104, 0.008854, 0.4104, 0.008854, 0.3655, 0.03507, 0.4104, 0.03507, 0.4596, 0.008854, 0.4596, 0.008854, 0.4104, 0.03507, 0.4596, 0.03507, 0.5117, 0.008854, 0.5117, 0.008854, 0.4596, 0.03507, 0.5117, 0.03508, 0.5744, 0.008865, 0.5744, 0.008854, 0.5117, 0.6393, 0.08211, 0.6388, 0.1444, 0.6128, 0.1442, 0.6133, 0.08193, 0.6388, 0.1444, 0.6387, 0.1902, 0.6126, 0.1901, 0.6128, 0.1442, 0.6387, 0.1902, 0.6387, 0.2343, 0.6125, 0.2343, 0.6126, 0.1901, 0.6384, 0.2346, 0.6381, 0.2744, 0.6119, 0.2744, 0.6122, 0.2346, 0.6381, 0.2744, 0.6381, 0.3187, 0.6119, 0.3187, 0.6119, 0.2744, 0.6381, 0.3187, 0.6381, 0.3655, 0.6119, 0.3655, 0.6119, 0.3187, 0.6381, 0.3655, 0.6381, 0.4104, 0.6119, 0.4104, 0.6119, 0.3655, 0.6381, 0.4104, 0.6381, 0.4596, 0.6119, 0.4596, 0.6119, 0.4104, 0.6381, 0.4596, 0.6381, 0.5117, 0.6119, 0.5117, 0.6119, 0.4596, 0.6381, 0.5117, 0.6381, 0.5744, 0.6119, 0.5745, 0.6119, 0.5117, 0.613, 0.08225, 0.6125, 0.1446, 0.5864, 0.1444, 0.5871, 0.08202, 0.6125, 0.1446, 0.6123, 0.1904, 0.5862, 0.1903, 0.5864, 0.1444, 0.6123, 0.1904, 0.6122, 0.2346, 0.5861, 0.2345, 0.5862, 0.1903, 0.6122, 0.2346, 0.6119, 0.2744, 0.5857, 0.2744, 0.5861, 0.2345, 0.6119, 0.2744, 0.6119, 0.3187, 0.5857, 0.3187, 0.5857, 0.2744, 0.6119, 0.3187, 0.6119, 0.3655, 0.5857, 0.3655, 0.5857, 0.3187, 0.6119, 0.3655, 0.6119, 0.4104, 0.5857, 0.4104, 0.5857, 0.3655, 0.6119, 0.4104, 0.6119, 0.4596, 0.5857, 0.4596, 0.5857, 0.4104, 0.6119, 0.4596, 0.6119, 0.5117, 0.5857, 0.5117, 0.5857, 0.4596, 0.6119, 0.5117, 0.6119, 0.5745, 0.5857, 0.5745, 0.5857, 0.5117, 0.5871, 0.08202, 0.5864, 0.1444, 0.5602, 0.1442, 0.561, 0.08175, 0.5864, 0.1444, 0.5862, 0.1903, 0.56, 0.1902, 0.5602, 0.1442, 0.5862, 0.1903, 0.5861, 0.2345, 0.5599, 0.2344, 0.56, 0.1902, 0.5861, 0.2345, 0.5857, 0.2744, 0.5594, 0.2744, 0.5599, 0.2344, 0.5857, 0.2744, 0.5857, 0.3187, 0.5594, 0.3187, 0.5594, 0.2744, 0.5857, 0.3187, 0.5857, 0.3655, 0.5594, 0.3655, 0.5594, 0.3187, 0.5857, 0.3655, 0.5857, 0.4104, 0.5594, 0.4104, 0.5594, 0.3655, 0.5857, 0.4104, 0.5857, 0.4596, 0.5594, 0.4596, 0.5594, 0.4104, 0.5857, 0.4596, 0.5857, 0.5117, 0.5594, 0.5117, 0.5594, 0.4596, 0.5857, 0.5117, 0.5857, 0.5745, 0.5595, 0.5745, 0.5594, 0.5117, 0.561, 0.08175, 0.5602, 0.1442, 0.534, 0.144, 0.5348, 0.08146, 0.5602, 0.1442, 0.56, 0.1902, 0.5338, 0.19, 0.534, 0.144, 0.56, 0.1902, 0.5599, 0.2344, 0.5337, 0.2343, 0.5338, 0.19, 0.5599, 0.2344, 0.5594, 0.2744, 0.5332, 0.2744, 0.5337, 0.2343, 0.5594, 0.2744, 0.5594, 0.3187, 0.5332, 0.3187, 0.5332, 0.2744, 0.5594, 0.3187, 0.5594, 0.3655, 0.5332, 0.3655, 0.5332, 0.3187, 0.5594, 0.3655, 0.5594, 0.4104, 0.5332, 0.4104, 0.5332, 0.3655, 0.5594, 0.4104, 0.5594, 0.4596, 0.5332, 0.4596, 0.5332, 0.4104, 0.5594, 0.4596, 0.5594, 0.5117, 0.5332, 0.5117, 0.5332, 0.4596, 0.5594, 0.5117, 0.5595, 0.5745, 0.5333, 0.5745, 0.5332, 0.5117, 0.5348, 0.08146, 0.534, 0.144, 0.5078, 0.1438, 0.5085, 0.08118, 0.534, 0.144, 0.5338, 0.19, 0.5076, 0.1899, 0.5078, 0.1438, 0.5338, 0.19, 0.5337, 0.2343, 0.5075, 0.2342, 0.5076, 0.1899, 0.5337, 0.2343, 0.5332, 0.2744, 0.507, 0.2744, 0.5075, 0.2342, 0.5332, 0.2744, 0.5332, 0.3187, 0.507, 0.3187, 0.507, 0.2744, 0.5332, 0.3187, 0.5332, 0.3655, 0.507, 0.3655, 0.507, 0.3187, 0.5332, 0.3655, 0.5332, 0.4104, 0.507, 0.4104, 0.507, 0.3655, 0.5332, 0.4104, 0.5332, 0.4596, 0.507, 0.4596, 0.507, 0.4104, 0.5332, 0.4596, 0.5332, 0.5117, 0.507, 0.5117, 0.507, 0.4596, 0.5332, 0.5117, 0.5333, 0.5745, 0.507, 0.5745, 0.507, 0.5117, 0.5085, 0.08118, 0.5078, 0.1438, 0.4815, 0.1436, 0.4821, 0.08092, 0.5078, 0.1438, 0.5076, 0.1899, 0.4813, 0.1898, 0.4815, 0.1436, 0.5076, 0.1899, 0.5075, 0.2342, 0.4812, 0.2342, 0.4813, 0.1898, 0.5075, 0.2342, 0.507, 0.2744, 0.4808, 0.2744, 0.4812, 0.2342, 0.507, 0.2744, 0.507, 0.3187, 0.4808, 0.3187, 0.4808, 0.2744, 0.507, 0.3187, 0.507, 0.3655, 0.4808, 0.3655, 0.4808, 0.3187, 0.507, 0.3655, 0.507, 0.4104, 0.4808, 0.4104, 0.4808, 0.3655, 0.507, 0.4104, 0.507, 0.4596, 0.4808, 0.4596, 0.4808, 0.4104, 0.507, 0.4596, 0.507, 0.5117, 0.4808, 0.5117, 0.4808, 0.4596, 0.507, 0.5117, 0.507, 0.5745, 0.4808, 0.5745, 0.4808, 0.5117, 0.2826, 0.5868, 0.3237, 0.6483, 0.2552, 0.5868, 0.2552, 0.5868, 0.3237, 0.6483, 0.2277, 0.5868, 0.2277, 0.5868, 0.3237, 0.6483, 0.2003, 0.5868, 0.2003, 0.5868, 0.3237, 0.6483, 0.1728, 0.5868, 0.1728, 0.5868, 0.3237, 0.6483, 0.1454, 0.5868, 0.1454, 0.5868, 0.3237, 0.6483, 0.118, 0.5868, 0.118, 0.5868, 0.3237, 0.6483, 0.09053, 0.5868, 0.09053, 0.5868, 0.3237, 0.6483, 0.0631, 0.5868, 0.0631, 0.5868, 0.3237, 0.6483, 0.03566, 0.5868, 0.03566, 0.5868, 0.3237, 0.6483, 0.008234, 0.5868, 0.008234, 0.5868, 0.3237, 0.6483, 0.6391, 0.5868, 0.6391, 0.5868, 0.3237, 0.6483, 0.6117, 0.5868, 0.6117, 0.5868, 0.3237, 0.6483, 0.5843, 0.5868, 0.5843, 0.5868, 0.3237, 0.6483, 0.5569, 0.5868, 0.5569, 0.5868, 0.3237, 0.6483, 0.5294, 0.5868, 0.5294, 0.5868, 0.3237, 0.6483, 0.502, 0.5868, 0.502, 0.5868, 0.3237, 0.6483, 0.4746, 0.5868, 0.4746, 0.5868, 0.3237, 0.6483, 0.4472, 0.5868, 0.4472, 0.5868, 0.3237, 0.6483, 0.4197, 0.5868, 0.4197, 0.5868, 0.3237, 0.6483, 0.3923, 0.5868, 0.3923, 0.5868, 0.3237, 0.6483, 0.3649, 0.5868, 0.3649, 0.5868, 0.3237, 0.6483, 0.3375, 0.5868, 0.3375, 0.5868, 0.3237, 0.6483, 0.31, 0.5868, 0.4821, 0.08092, 0.4815, 0.1436, 0.4551, 0.1434, 0.4556, 0.0807, 0.4815, 0.1436, 0.4813, 0.1898, 0.455, 0.1897, 0.4551, 0.1434, 0.4813, 0.1898, 0.4812, 0.2342, 0.4549, 0.2341, 0.455, 0.1897, 0.4812, 0.2342, 0.4808, 0.2744, 0.4546, 0.2744, 0.4549, 0.2341, 0.4808, 0.2744, 0.4808, 0.3187, 0.4546, 0.3187, 0.4546, 0.2744, 0.4808, 0.3187, 0.4808, 0.3655, 0.4546, 0.3655, 0.4546, 0.3187, 0.4808, 0.3655, 0.4808, 0.4104, 0.4546, 0.4104, 0.4546, 0.3655, 0.4808, 0.4104, 0.4808, 0.4596, 0.4546, 0.4596, 0.4546, 0.4104, 0.4808, 0.4596, 0.4808, 0.5117, 0.4546, 0.5117, 0.4546, 0.4596, 0.4808, 0.5117, 0.4808, 0.5745, 0.4546, 0.5745, 0.4546, 0.5117, 0.31, 0.5868, 0.3237, 0.6483, 0.2826, 0.5868, 0.3758, 0.08041, 0.3492, 0.08046, 0.3413, 0.008814, 0.3745, 0.008738, 0.06137, 0.08261, 0.03555, 0.08255, 0.04059, 0.01124, 0.06222, 0.01129, 0.6393, 0.08211, 0.6133, 0.08193, 0.6261, 0.01061, 0.6483, 0.0108, 0.3226, 0.08059, 0.2961, 0.08078, 0.2788, 0.009248, 0.3093, 0.008992, 0.5871, 0.08202, 0.561, 0.08175, 0.5793, 0.01041, 0.603, 0.01069, 0.2696, 0.08102, 0.2433, 0.08129, 0.2231, 0.009885, 0.2501, 0.009554, 0.2433, 0.08129, 0.217, 0.08158, 0.1976, 0.01022, 0.2231, 0.009885, 0.4821, 0.08092, 0.4556, 0.0807, 0.4716, 0.009137, 0.501, 0.009427, 0.5348, 0.08146, 0.5085, 0.08118, 0.5286, 0.009752, 0.5546, 0.01009, 0.1909, 0.08186, 0.1649, 0.08211, 0.1501, 0.0108, 0.1734, 0.01053, 0.4556, 0.0807, 0.4291, 0.08053, 0.4404, 0.00891, 0.4716, 0.009137, 0.1389, 0.08233, 0.113, 0.08249, 0.1055, 0.01118, 0.1276, 0.01102, 0.4025, 0.08043, 0.3758, 0.08041, 0.3745, 0.008738, 0.4078, 0.008771, 0.08719, 0.08258, 0.06137, 0.08261, 0.06222, 0.01129, 0.08381, 0.01127, 0.03555, 0.08255, 0.0097, 0.08243, 0.01876, 0.01112, 0.04059, 0.01124, 0.3492, 0.08046, 0.3226, 0.08059, 0.3093, 0.008992, 0.3413, 0.008814, 0.613, 0.08225, 0.5871, 0.08202, 0.603, 0.01069, 0.6258, 0.01094, 0.2961, 0.08078, 0.2696, 0.08102, 0.2501, 0.009554, 0.2788, 0.009248, 0.561, 0.08175, 0.5348, 0.08146, 0.5546, 0.01009, 0.5793, 0.01041, 0.217, 0.08158, 0.1909, 0.08186, 0.1734, 0.01053, 0.1976, 0.01022, 0.5085, 0.08118, 0.4821, 0.08092, 0.501, 0.009427, 0.5286, 0.009752, 0.1649, 0.08211, 0.1389, 0.08233, 0.1276, 0.01102, 0.1501, 0.0108, 0.4291, 0.08053, 0.4025, 0.08043, 0.4078, 0.008771, 0.4404, 0.00891, 0.113, 0.08249, 0.08719, 0.08258, 0.08381, 0.01127, 0.1055, 0.01118])
me_sphere.materials.append(mat_slime)
me_sphere.use_remesh_preserve_volume = False
me_sphere.use_remesh_preserve_attributes = False
me_sphere.use_mirror_vertex_groups = False
me_sphere.update()

# ---- objects
ob_sphere = bpy.data.objects.new('Sphere', me_sphere)
ob_lamp = bpy.data.objects.new('Lamp', light_lamp)
ob_camera = bpy.data.objects.new('Camera', cam_camera)

# ---- transforms, parenting, visibility, modifiers, constraints
ob_sphere.location = (0.0, 0.0, 0.6568)
ob_sphere.lineart.crease_threshold = 0.0
ob_lamp.location = (4.076, 1.005, 5.809)
ob_lamp.rotation_euler = (0.6503, 0.05522, 1.866)
ob_lamp.lock_rotations_4d = False
ob_lamp.empty_display_type = 'ARROWS'
ob_lamp.color = (0.0, 0.0, 0.0, 0.0)
ob_lamp.lineart.crease_threshold = 0.0
ob_camera.location = (7.481, -6.508, 5.249)
ob_camera.rotation_euler = (1.109, 0.01082, 0.8149)
ob_camera.lock_rotations_4d = False
ob_camera.empty_display_type = 'ARROWS'
ob_camera.color = (0.0, 0.0, 0.0, 0.0)
ob_camera.display_type = 'WIRE'
ob_camera.lineart.crease_threshold = 0.0

# ---- collection membership
col_collection_1.objects.link(ob_sphere)
col_collection_1.objects.link(ob_lamp)
col_collection_1.objects.link(ob_camera)

# ---- scene / render settings (as saved in the file)
scene.camera = ob_camera
scene.frame_start = 1; scene.frame_end = 250; scene.frame_set(1)
scene.render.engine = 'BLENDER_EEVEE_NEXT'
scene.render.resolution_percentage = 50
scene.render.dither_intensity = 0.0
scene.cycles.use_denoising = False
scene.cycles.samples = 10
scene.cycles.sampling_pattern = 'TABULATED_SOBOL'
scene.cycles.light_sampling_threshold = 0.0
scene.cycles.use_adaptive_sampling = False
scene.cycles.use_light_tree = False
scene.cycles.blur_glossy = 0.0
scene.cycles.volume_bounces = 1
scene.cycles.pixel_filter_type = 'GAUSSIAN'
scene.cycles.sample_clamp_indirect = 0.0
scene.view_settings.view_transform = 'Standard'
bpy.context.view_layer.update()
